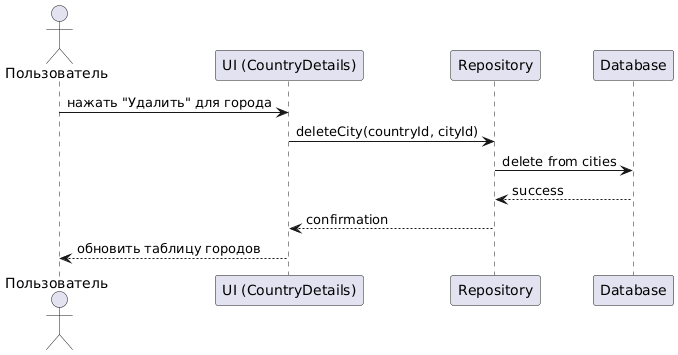

The diagram above was rendered by PlantUML. Its source (embedded in the PNG):
@startuml
actor Пользователь
participant "UI (CountryDetails)" as UI
participant "Repository" as Repo
participant "Database" as DB

Пользователь -> UI: нажать "Удалить" для города
UI -> Repo: deleteCity(countryId, cityId)
Repo -> DB: delete from cities
DB --> Repo: success
Repo --> UI: confirmation
UI --> Пользователь: обновить таблицу городов
@enduml